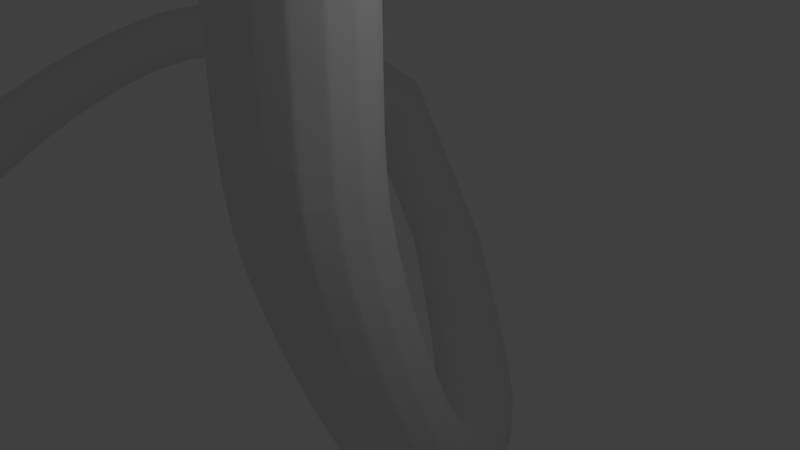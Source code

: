 # Source: Pipe_2.blend  (saved by Blender 2.65.0; exported with 4.5.12 LTS)
import bpy
from mathutils import Matrix  # noqa: F401  (used for matrix-valued properties, if any)

bpy.ops.wm.read_factory_settings(use_empty=True)
scene = bpy.context.scene
scene.name = 'Scene'

# ---- collections
col_collection_1 = bpy.data.collections.new('Collection 1'); scene.collection.children.link(col_collection_1)

# ---- world
world_world = bpy.data.worlds.new('World'); scene.world = world_world
world_world.color = (0.05088, 0.05088, 0.05088)
world_world.use_sun_shadow = False
world_world.sun_shadow_jitter_overblur = 0.0
world_world.cycles.sampling_method = 'MANUAL'
world_world.cycles.sample_map_resolution = 256

# ---- cameras
cam_camera = bpy.data.cameras.new('Camera')
cam_camera.clip_end = 100.0
cam_camera.lens = 35.0
cam_camera.sensor_width = 32.0
cam_camera.sensor_height = 18.0
cam_camera.ortho_scale = 7.314
cam_camera.dof.focus_distance = 0.0
cam_camera.dof.aperture_fstop = 128.0

# ---- lights
light_lamp = bpy.data.lights.new('Lamp', 'POINT')
light_lamp.transmission_factor = 0.0
light_lamp.cutoff_distance = 30.0
light_lamp.energy = 100.0
light_lamp.shadow_buffer_clip_start = 1.001
light_lamp.shadow_soft_size = 0.1
light_lamp.shadow_maximum_resolution = 0.006
light_lamp.use_absolute_resolution = True
light_lamp.cycles.use_multiple_importance_sampling = False

# ---- meshes
me_circle = bpy.data.meshes.new('Circle')
me_circle.from_pydata([(-0.08701, 0.9874, 0.0), (-0.1063, 0.9846, 0.0), (-0.4583, 0.879, 0.0), (-0.4751, 0.869, 0.0), (-0.7597, 0.6367, 0.0), (-0.7714, 0.621, 0.0), (-0.9456, 0.2975, 0.0), (-0.9504, 0.2786, 0.0), (-0.9874, -0.08701, 0.0), (-0.9846, -0.1063, 0.0), (-0.879, -0.4583, 0.0), (-0.869, -0.4751, 0.0), (-0.6367, -0.7597, 0.0), (-0.621, -0.7714, 0.0), (-0.2975, -0.9456, 0.0), (-0.2786, -0.9504, 0.0), (0.08701, -0.9874, 0.0), (0.1063, -0.9846, 0.0), (0.4583, -0.879, 0.0), (0.4751, -0.869, 0.0), (0.7597, -0.6367, 0.0), (0.7714, -0.621, 0.0), (0.9456, -0.2975, 0.0), (0.9504, -0.2786, 0.0), (0.9874, 0.08701, 0.0), (0.9846, 0.1063, 0.0), (0.879, 0.4583, 0.0), (0.869, 0.4751, 0.0), (0.6367, 0.7597, 0.0), (0.621, 0.7714, 0.0), (0.2975, 0.9456, 0.0), (0.2786, 0.9504, 0.0), (-0.05266, 0.936, 1.564), (-0.072, 0.9332, 1.564), (-0.4239, 0.8275, 1.564), (-0.4407, 0.8176, 1.564), (-0.7254, 0.5853, 1.564), (-0.7371, 0.5696, 1.564), (-0.9112, 0.246, 1.564), (-0.916, 0.2271, 1.564), (-0.9531, -0.1385, 1.564), (-0.9503, -0.1578, 1.564), (-0.8446, -0.5097, 1.564), (-0.8346, -0.5265, 1.564), (-0.6023, -0.8112, 1.564), (-0.5867, -0.8229, 1.564), (-0.2631, -0.997, 1.564), (-0.2442, -1.002, 1.564), (0.1214, -1.039, 1.564), (0.1407, -1.036, 1.564), (0.4926, -0.9304, 1.564), (0.5094, -0.9204, 1.564), (0.7941, -0.6881, 1.564), (0.8058, -0.6725, 1.564), (0.9799, -0.3489, 1.564), (0.9847, -0.33, 1.564), (1.022, 0.03557, 1.564), (1.019, 0.05491, 1.564), (0.9133, 0.4068, 1.564), (0.9033, 0.4236, 1.564), (0.671, 0.7083, 1.564), (0.6554, 0.72, 1.564), (0.3318, 0.8941, 1.564), (0.3129, 0.8989, 1.564), (-0.02778, 0.9384, 5.031), (-0.04712, 0.9357, 5.031), (-0.399, 0.83, 5.031), (-0.4158, 0.82, 5.031), (-0.7005, 0.5877, 5.031), (-0.7122, 0.5721, 5.031), (-0.8863, 0.2485, 5.031), (-0.8912, 0.2296, 5.031), (-0.9282, -0.136, 5.031), (-0.9254, -0.1553, 5.031), (-0.8197, -0.5072, 5.031), (-0.8098, -0.524, 5.031), (-0.5775, -0.8087, 5.031), (-0.5618, -0.8204, 5.031), (-0.2383, -0.9946, 5.031), (-0.2193, -0.9994, 5.031), (0.1462, -1.036, 5.031), (0.1656, -1.034, 5.031), (0.5175, -0.928, 5.031), (0.5343, -0.918, 5.031), (0.819, -0.6857, 5.031), (0.8307, -0.67, 5.031), (1.005, -0.3465, 5.031), (1.01, -0.3275, 5.031), (1.047, 0.03802, 5.031), (1.044, 0.05736, 5.031), (0.9382, 0.4093, 5.031), (0.9282, 0.4261, 5.031), (0.6959, 0.7108, 5.031), (0.6803, 0.7225, 5.031), (0.3567, 0.8966, 5.031), (0.3378, 0.9014, 5.031), (-0.02778, 0.9384, 7.672), (-0.04712, 0.9357, 7.672), (-0.399, 0.83, 7.672), (-0.4158, 0.82, 7.672), (-0.7005, 0.5877, 7.672), (-0.7122, 0.5721, 7.672), (-0.8863, 0.2485, 7.672), (-0.8912, 0.2296, 7.672), (-0.9282, -0.136, 7.672), (-0.9254, -0.1553, 7.672), (-0.8197, -0.5072, 7.672), (-0.8098, -0.524, 7.672), (-0.5775, -0.8087, 7.672), (-0.5618, -0.8204, 7.672), (-0.2383, -0.9946, 7.672), (-0.2193, -0.9994, 7.672), (0.1462, -1.036, 7.672), (0.1656, -1.034, 7.672), (0.5175, -0.928, 7.672), (0.5343, -0.918, 7.672), (0.819, -0.6857, 7.672), (0.8307, -0.67, 7.672), (1.005, -0.3465, 7.672), (1.01, -0.3275, 7.672), (1.047, 0.03802, 7.672), (1.044, 0.05736, 7.672), (0.9382, 0.4093, 7.672), (0.9282, 0.4261, 7.672), (0.6959, 0.7108, 7.672), (0.6803, 0.7225, 7.672), (0.3567, 0.8966, 7.672), (0.3378, 0.9014, 7.672), (0.4127, 0.3317, 10.37), (0.3933, 0.3289, 10.37), (0.04142, 0.2233, 10.37), (0.02463, 0.2133, 10.37), (-0.2601, -0.01902, 10.37), (-0.2718, -0.03467, 10.37), (-0.4459, -0.3582, 10.37), (-0.4507, -0.3772, 10.37), (-0.4877, -0.7427, 10.37), (-0.485, -0.7621, 10.37), (-0.3793, -1.114, 10.37), (-0.3693, -1.131, 10.37), (-0.137, -1.415, 10.37), (-0.1214, -1.427, 10.37), (0.2022, -1.601, 10.37), (0.2211, -1.606, 10.37), (0.5867, -1.643, 10.37), (0.606, -1.64, 10.37), (0.9579, -1.535, 10.37), (0.9747, -1.525, 10.37), (1.259, -1.292, 10.37), (1.271, -1.277, 10.37), (1.445, -0.9532, 10.37), (1.45, -0.9343, 10.37), (1.487, -0.5687, 10.37), (1.484, -0.5494, 10.37), (1.379, -0.1974, 10.37), (1.369, -0.1807, 10.37), (1.136, 0.104, 10.37), (1.121, 0.1157, 10.37), (0.7972, 0.2899, 10.37), (0.7782, 0.2947, 10.37), (1.06, -0.4385, 11.89), (1.041, -0.4413, 11.89), (0.6889, -0.547, 11.89), (0.6721, -0.5569, 11.89), (0.3875, -0.7892, 11.89), (0.3758, -0.8049, 11.89), (0.2016, -1.128, 11.89), (0.1968, -1.147, 11.89), (0.1598, -1.513, 11.89), (0.1626, -1.532, 11.89), (0.2682, -1.884, 11.89), (0.2782, -1.901, 11.89), (0.5105, -2.186, 11.89), (0.5262, -2.197, 11.89), (0.8497, -2.372, 11.89), (0.8686, -2.376, 11.89), (1.234, -2.413, 11.89), (1.254, -2.411, 11.89), (1.605, -2.305, 11.89), (1.622, -2.295, 11.89), (1.907, -2.063, 11.89), (1.919, -2.047, 11.89), (2.093, -1.723, 11.89), (2.098, -1.704, 11.89), (2.135, -1.339, 11.89), (2.132, -1.32, 11.89), (2.026, -0.9677, 11.89), (2.016, -0.9509, 11.89), (1.784, -0.6662, 11.89), (1.768, -0.6545, 11.89), (1.445, -0.4804, 11.89), (1.426, -0.4756, 11.89), (1.573, -1.172, 13.83), (1.554, -1.175, 13.83), (1.202, -1.28, 13.83), (1.185, -1.29, 13.83), (0.9007, -1.523, 13.83), (0.889, -1.538, 13.83), (0.7148, -1.862, 13.83), (0.71, -1.881, 13.83), (0.673, -2.246, 13.83), (0.6758, -2.266, 13.83), (0.7814, -2.618, 13.83), (0.7914, -2.634, 13.83), (1.024, -2.919, 13.83), (1.039, -2.931, 13.83), (1.363, -3.105, 13.83), (1.382, -3.11, 13.83), (1.747, -3.147, 13.83), (1.767, -3.144, 13.83), (2.119, -3.038, 13.83), (2.135, -3.028, 13.83), (2.42, -2.796, 13.83), (2.432, -2.78, 13.83), (2.606, -2.457, 13.83), (2.611, -2.438, 13.83), (2.648, -2.072, 13.83), (2.645, -2.053, 13.83), (2.539, -1.701, 13.83), (2.529, -1.684, 13.83), (2.297, -1.4, 13.83), (2.281, -1.388, 13.83), (1.958, -1.214, 13.83), (1.939, -1.209, 13.83), (2.476, -1.503, 18.07), (2.457, -1.506, 18.07), (2.105, -1.612, 18.07), (2.088, -1.622, 18.07), (1.804, -1.854, 18.07), (1.792, -1.87, 18.07), (1.618, -2.193, 18.07), (1.613, -2.212, 18.07), (1.576, -2.578, 18.07), (1.579, -2.597, 18.07), (1.684, -2.949, 18.07), (1.694, -2.966, 18.07), (1.927, -3.25, 18.07), (1.942, -3.262, 18.07), (2.266, -3.436, 18.07), (2.285, -3.441, 18.07), (2.65, -3.478, 18.07), (2.67, -3.475, 18.07), (3.022, -3.37, 18.07), (3.038, -3.36, 18.07), (3.323, -3.127, 18.07), (3.335, -3.112, 18.07), (3.509, -2.788, 18.07), (3.514, -2.769, 18.07), (3.551, -2.404, 18.07), (3.548, -2.384, 18.07), (3.442, -2.032, 18.07), (3.432, -2.016, 18.07), (3.2, -1.731, 18.07), (3.184, -1.719, 18.07), (2.861, -1.545, 18.07), (2.842, -1.54, 18.07), (2.671, -1.464, 20.24), (2.652, -1.467, 20.24), (2.3, -1.573, 20.24), (2.283, -1.583, 20.24), (1.998, -1.815, 20.24), (1.987, -1.83, 20.24), (1.812, -2.154, 20.24), (1.808, -2.173, 20.24), (1.771, -2.539, 20.24), (1.773, -2.558, 20.24), (1.879, -2.91, 20.24), (1.889, -2.927, 20.24), (2.121, -3.211, 20.24), (2.137, -3.223, 20.24), (2.46, -3.397, 20.24), (2.479, -3.402, 20.24), (2.845, -3.439, 20.24), (2.864, -3.436, 20.24), (3.216, -3.331, 20.24), (3.233, -3.321, 20.24), (3.518, -3.088, 20.24), (3.529, -3.073, 20.24), (3.704, -2.749, 20.24), (3.708, -2.73, 20.24), (3.745, -2.365, 20.24), (3.743, -2.345, 20.24), (3.637, -1.993, 20.24), (3.627, -1.976, 20.24), (3.395, -1.692, 20.24), (3.379, -1.68, 20.24), (3.055, -1.506, 20.24), (3.037, -1.501, 20.24), (2.648, -1.307, 23.89), (2.629, -1.31, 23.89), (2.277, -1.416, 23.89), (2.26, -1.426, 23.89), (1.975, -1.658, 23.89), (1.964, -1.674, 23.89), (1.79, -1.997, 23.89), (1.785, -2.016, 23.89), (1.748, -2.382, 23.89), (1.751, -2.401, 23.89), (1.856, -2.753, 23.89), (1.866, -2.77, 23.89), (2.098, -3.055, 23.89), (2.114, -3.066, 23.89), (2.438, -3.24, 23.89), (2.457, -3.245, 23.89), (2.822, -3.282, 23.89), (2.842, -3.279, 23.89), (3.193, -3.174, 23.89), (3.21, -3.164, 23.89), (3.495, -2.932, 23.89), (3.507, -2.916, 23.89), (3.681, -2.592, 23.89), (3.686, -2.573, 23.89), (3.723, -2.208, 23.89), (3.72, -2.188, 23.89), (3.614, -1.837, 23.89), (3.604, -1.82, 23.89), (3.372, -1.535, 23.89), (3.356, -1.523, 23.89), (3.033, -1.349, 23.89), (3.014, -1.344, 23.89), (2.473, -1.314, 28.84), (2.454, -1.317, 28.84), (2.102, -1.422, 28.84), (2.085, -1.432, 28.84), (1.801, -1.664, 28.84), (1.789, -1.68, 28.84), (1.615, -2.004, 28.84), (1.61, -2.023, 28.84), (1.573, -2.388, 28.84), (1.576, -2.408, 28.84), (1.681, -2.759, 28.84), (1.691, -2.776, 28.84), (1.924, -3.061, 28.84), (1.939, -3.073, 28.84), (2.263, -3.247, 28.84), (2.282, -3.252, 28.84), (2.647, -3.289, 28.84), (2.667, -3.286, 28.84), (3.019, -3.18, 28.84), (3.035, -3.17, 28.84), (3.32, -2.938, 28.84), (3.332, -2.922, 28.84), (3.506, -2.599, 28.84), (3.511, -2.58, 28.84), (3.548, -2.214, 28.84), (3.545, -2.195, 28.84), (3.439, -1.843, 28.84), (3.429, -1.826, 28.84), (3.197, -1.541, 28.84), (3.181, -1.53, 28.84), (2.858, -1.356, 28.84), (2.839, -1.351, 28.84), (3.612, 0.1084, 32.59), (3.593, 0.1078, 32.6), (3.232, 0.04272, 32.62), (3.214, 0.03474, 32.62), (2.906, -0.1627, 32.65), (2.893, -0.1768, 32.66), (2.685, -0.4766, 32.7), (2.678, -0.4947, 32.7), (2.602, -0.8512, 32.75), (2.602, -0.8706, 32.75), (2.67, -1.229, 32.79), (2.678, -1.247, 32.79), (2.878, -1.554, 32.83), (2.892, -1.567, 32.83), (3.195, -1.775, 32.84), (3.213, -1.781, 32.84), (3.572, -1.859, 32.84), (3.592, -1.858, 32.84), (3.953, -1.793, 32.82), (3.971, -1.785, 32.82), (4.279, -1.588, 32.78), (4.292, -1.573, 32.78), (4.5, -1.274, 32.73), (4.506, -1.256, 32.73), (4.583, -0.8991, 32.68), (4.582, -0.8797, 32.68), (4.515, -0.5209, 32.64), (4.507, -0.5032, 32.64), (4.307, -0.1966, 32.61), (4.292, -0.1833, 32.61), (3.99, 0.02439, 32.59), (3.971, 0.03125, 32.59), (6.81, 1.195, 36.13), (6.801, 1.193, 36.15), (6.629, 1.085, 36.45), (6.62, 1.075, 36.47), (6.459, 0.8439, 36.7), (6.451, 0.8284, 36.71), (6.327, 0.5079, 36.84), (6.322, 0.4892, 36.84), (6.252, 0.1284, 36.85), (6.251, 0.1094, 36.84), (6.247, -0.2368, 36.72), (6.249, -0.2533, 36.71), (6.312, -0.5321, 36.48), (6.317, -0.5435, 36.46), (6.436, -0.7125, 36.16), (6.444, -0.717, 36.14), (6.602, -0.7505, 35.81), (6.611, -0.7476, 35.8), (6.784, -0.6405, 35.49), (6.793, -0.6305, 35.47), (6.954, -0.399, 35.24), (6.961, -0.3835, 35.23), (7.086, -0.06299, 35.1), (7.091, -0.04428, 35.1), (7.16, 0.3165, 35.09), (7.162, 0.3356, 35.1), (7.165, 0.6817, 35.22), (7.163, 0.6982, 35.23), (7.101, 0.977, 35.46), (7.095, 0.9884, 35.48), (6.976, 1.157, 35.78), (6.968, 1.162, 35.8), (11.16, -0.5248, 35.94), (11.16, -0.5243, 35.96), (11.07, -0.5662, 36.31), (11.06, -0.5728, 36.33), (10.94, -0.7419, 36.63), (10.93, -0.7544, 36.64), (10.78, -1.025, 36.85), (10.78, -1.042, 36.85), (10.63, -1.372, 36.92), (10.63, -1.391, 36.92), (10.51, -1.731, 36.85), (10.5, -1.748, 36.85), (10.43, -2.047, 36.65), (10.42, -2.06, 36.63), (10.4, -2.272, 36.33), (10.4, -2.279, 36.31), (10.44, -2.371, 35.96), (10.44, -2.371, 35.94), (10.53, -2.329, 35.59), (10.53, -2.323, 35.57), (10.66, -2.154, 35.27), (10.67, -2.141, 35.25), (10.81, -1.871, 35.05), (10.82, -1.854, 35.05), (10.96, -1.523, 34.97), (10.97, -1.505, 34.98), (11.09, -1.164, 35.04), (11.09, -1.147, 35.05), (11.17, -0.8483, 35.25), (11.17, -0.8351, 35.27), (11.2, -0.6238, 35.57), (11.19, -0.6164, 35.58), (15.68, -5.166, 33.29), (15.68, -5.175, 33.31), (15.76, -5.368, 33.61), (15.76, -5.379, 33.63), (15.69, -5.594, 33.92), (15.68, -5.605, 33.93), (15.48, -5.809, 34.16), (15.47, -5.819, 34.17), (15.17, -5.98, 34.31), (15.15, -5.987, 34.32), (14.8, -6.081, 34.34), (14.78, -6.084, 34.34), (14.42, -6.097, 34.25), (14.41, -6.095, 34.24), (14.1, -6.025, 34.04), (14.09, -6.019, 34.03), (13.89, -5.877, 33.76), (13.88, -5.868, 33.74), (13.81, -5.674, 33.44), (13.81, -5.663, 33.42), (13.88, -5.448, 33.13), (13.88, -5.437, 33.12), (14.08, -5.234, 32.89), (14.1, -5.224, 32.88), (14.39, -5.063, 32.74), (14.41, -5.056, 32.73), (14.77, -4.961, 32.71), (14.79, -4.959, 32.71), (15.14, -4.945, 32.8), (15.16, -4.948, 32.81), (15.46, -5.017, 33.01), (15.47, -5.023, 33.02), (15.61, -10.15, 25.27), (15.62, -10.15, 25.29), (15.77, -10.22, 25.61), (15.78, -10.23, 25.63), (15.8, -10.35, 25.97), (15.8, -10.36, 25.99), (15.68, -10.52, 26.3), (15.67, -10.53, 26.32), (15.44, -10.69, 26.55), (15.43, -10.69, 26.56), (15.11, -10.84, 26.68), (15.09, -10.84, 26.68), (14.74, -10.95, 26.67), (14.72, -10.95, 26.66), (14.39, -11.0, 26.52), (14.37, -11.0, 26.51), (14.11, -10.99, 26.25), (14.09, -10.98, 26.24), (13.94, -10.91, 25.91), (13.93, -10.9, 25.9), (13.91, -10.78, 25.55), (13.91, -10.77, 25.53), (14.03, -10.62, 25.22), (14.04, -10.61, 25.21), (14.27, -10.45, 24.97), (14.29, -10.44, 24.96), (14.6, -10.3, 24.84), (14.62, -10.29, 24.84), (14.97, -10.19, 24.85), (14.99, -10.18, 24.86), (15.33, -10.13, 25.0), (15.34, -10.13, 25.02), (13.71, -13.08, 17.36), (13.72, -13.1, 17.37), (13.89, -13.42, 17.41), (13.89, -13.44, 17.42), (13.94, -13.79, 17.54), (13.94, -13.8, 17.55), (13.86, -14.11, 17.73), (13.85, -14.13, 17.74), (13.65, -14.36, 17.95), (13.64, -14.36, 17.96), (13.36, -14.48, 18.17), (13.34, -14.48, 18.18), (13.02, -14.46, 18.35), (13.0, -14.46, 18.36), (12.68, -14.31, 18.47), (12.67, -14.29, 18.47), (12.41, -14.04, 18.51), (12.4, -14.02, 18.51), (12.23, -13.7, 18.46), (12.22, -13.68, 18.46), (12.18, -13.34, 18.33), (12.18, -13.32, 18.33), (12.26, -13.01, 18.15), (12.27, -12.99, 18.14), (12.47, -12.76, 17.93), (12.48, -12.76, 17.91), (12.76, -12.64, 17.71), (12.78, -12.64, 17.7), (13.1, -12.66, 17.52), (13.12, -12.67, 17.52), (13.44, -12.81, 17.4), (13.45, -12.83, 17.4), (6.089, -13.17, 4.388), (6.092, -13.19, 4.378), (6.1, -13.52, 4.216), (6.097, -13.54, 4.21), (6.007, -13.89, 4.151), (6.0, -13.91, 4.151), (5.826, -14.23, 4.204), (5.815, -14.24, 4.21), (5.583, -14.48, 4.366), (5.57, -14.49, 4.377), (5.317, -14.61, 4.614), (5.304, -14.61, 4.628), (5.066, -14.6, 4.908), (5.055, -14.6, 4.924), (4.87, -14.45, 5.205), (4.863, -14.44, 5.219), (4.759, -14.18, 5.459), (4.756, -14.16, 5.47), (4.749, -13.83, 5.632), (4.751, -13.81, 5.637), (4.841, -13.46, 5.697), (4.849, -13.45, 5.696), (5.022, -13.13, 5.644), (5.034, -13.11, 5.637), (5.265, -12.87, 5.481), (5.278, -12.86, 5.47), (5.532, -12.74, 5.234), (5.545, -12.74, 5.22), (5.782, -12.75, 4.939), (5.793, -12.76, 4.924), (5.978, -12.9, 4.642), (5.985, -12.92, 4.628), (2.115, -10.4, -1.968), (2.121, -10.42, -1.969), (2.197, -10.78, -1.964), (2.198, -10.8, -1.961), (2.174, -11.15, -1.853), (2.169, -11.16, -1.845), (2.048, -11.45, -1.652), (2.039, -11.46, -1.64), (1.839, -11.65, -1.391), (1.827, -11.65, -1.377), (1.58, -11.7, -1.109), (1.566, -11.7, -1.096), (1.308, -11.61, -0.8507), (1.295, -11.6, -0.8395), (1.067, -11.38, -0.6541), (1.056, -11.36, -0.647), (0.8913, -11.05, -0.5495), (0.8853, -11.03, -0.5477), (0.8092, -10.67, -0.5529), (0.8085, -10.65, -0.5566), (0.8328, -10.3, -0.6637), (0.8374, -10.28, -0.6723), (0.9585, -9.994, -0.865), (0.9677, -9.982, -0.8773), (1.167, -9.8, -1.126), (1.18, -9.794, -1.14), (1.427, -9.746, -1.408), (1.441, -9.748, -1.421), (1.698, -9.841, -1.666), (1.711, -9.85, -1.678), (1.94, -10.07, -1.863), (1.95, -10.08, -1.87), (-2.542, -5.432, -6.83), (-2.534, -5.448, -6.837), (-2.418, -5.783, -6.934), (-2.415, -5.802, -6.936), (-2.409, -6.17, -6.946), (-2.412, -6.189, -6.944), (-2.516, -6.532, -6.865), (-2.525, -6.548, -6.858), (-2.722, -6.816, -6.703), (-2.735, -6.827, -6.693), (-2.998, -6.978, -6.485), (-3.013, -6.981, -6.473), (-3.299, -6.993, -6.243), (-3.314, -6.989, -6.231), (-3.581, -6.859, -6.015), (-3.594, -6.847, -6.005), (-3.801, -6.596, -5.835), (-3.809, -6.579, -5.828), (-3.925, -6.245, -5.731), (-3.927, -6.225, -5.729), (-3.934, -5.858, -5.719), (-3.931, -5.839, -5.721), (-3.827, -5.495, -5.8), (-3.818, -5.479, -5.806), (-3.62, -5.211, -5.962), (-3.607, -5.201, -5.972), (-3.345, -5.05, -6.18), (-3.33, -5.046, -6.192), (-3.044, -5.035, -6.422), (-3.029, -5.039, -6.434), (-2.761, -5.169, -6.65), (-2.749, -5.18, -6.66), (-7.643, -4.696, -7.786), (-7.644, -4.713, -7.796), (-7.675, -5.051, -7.935), (-7.677, -5.071, -7.938), (-7.697, -5.438, -7.937), (-7.698, -5.457, -7.932), (-7.705, -5.796, -7.791), (-7.705, -5.811, -7.779), (-7.698, -6.071, -7.519), (-7.697, -6.081, -7.502), (-7.677, -6.222, -7.164), (-7.676, -6.225, -7.144), (-7.645, -6.225, -6.778), (-7.643, -6.221, -6.759), (-7.607, -6.08, -6.422), (-7.605, -6.069, -6.406), (-7.569, -5.81, -6.148), (-7.567, -5.793, -6.138), (-7.537, -5.454, -5.999), (-7.535, -5.435, -5.996), (-7.515, -5.068, -5.998), (-7.514, -5.049, -6.002), (-7.507, -4.71, -6.144), (-7.507, -4.694, -6.155), (-7.514, -4.435, -6.415), (-7.515, -4.425, -6.432), (-7.535, -4.284, -6.771), (-7.536, -4.281, -6.79), (-7.567, -4.281, -7.156), (-7.569, -4.285, -7.175), (-7.605, -4.425, -7.513), (-7.607, -4.437, -7.528), (-14.17, -2.511, -6.873), (-14.18, -2.528, -6.874), (-14.3, -2.874, -6.851), (-14.3, -2.893, -6.847), (-14.32, -3.241, -6.732), (-14.31, -3.259, -6.723), (-14.21, -3.557, -6.533), (-14.21, -3.57, -6.521), (-14.01, -3.774, -6.285), (-14.0, -3.78, -6.272), (-13.74, -3.857, -6.026), (-13.72, -3.857, -6.013), (-13.43, -3.795, -5.794), (-13.42, -3.788, -5.785), (-13.15, -3.598, -5.626), (-13.13, -3.584, -5.621), (-12.92, -3.294, -5.547), (-12.91, -3.276, -5.547), (-12.79, -2.931, -5.569), (-12.79, -2.912, -5.573), (-12.77, -2.563, -5.689), (-12.77, -2.546, -5.697), (-12.87, -2.247, -5.887), (-12.88, -2.234, -5.899), (-13.08, -2.031, -6.135), (-13.09, -2.024, -6.148), (-13.35, -1.948, -6.395), (-13.37, -1.948, -6.407), (-13.65, -2.009, -6.626), (-13.67, -2.017, -6.636), (-13.94, -2.207, -6.794), (-13.95, -2.221, -6.8), (-18.88, 0.8042, -4.906), (-18.89, 0.7929, -4.892), (-19.0, 0.559, -4.635), (-19.0, 0.5454, -4.621), (-18.98, 0.282, -4.366), (-18.98, 0.268, -4.353), (-18.82, 0.01518, -4.139), (-18.81, 0.003138, -4.13), (-18.53, -0.2007, -3.99), (-18.52, -0.209, -3.986), (-18.17, -0.3328, -3.941), (-18.15, -0.3362, -3.942), (-17.79, -0.361, -3.999), (-17.77, -0.3589, -4.006), (-17.45, -0.281, -4.156), (-17.43, -0.2738, -4.167), (-17.19, -0.1051, -4.388), (-17.18, -0.09373, -4.401), (-17.07, 0.1401, -4.658), (-17.06, 0.1538, -4.672), (-17.09, 0.4172, -4.927), (-17.09, 0.4311, -4.94), (-17.25, 0.684, -5.154), (-17.26, 0.696, -5.163), (-17.54, 0.8999, -5.303), (-17.55, 0.9082, -5.307), (-17.9, 1.032, -5.352), (-17.91, 1.035, -5.351), (-18.28, 1.06, -5.294), (-18.3, 1.058, -5.288), (-18.62, 0.9802, -5.137), (-18.64, 0.9729, -5.127), (-0.3262, 2.331, -3.615), (-0.3455, 2.328, -3.615), (-0.6974, 2.222, -3.615), (-0.7142, 2.212, -3.615), (-0.9989, 1.98, -3.615), (-1.011, 1.964, -3.615), (-1.185, 1.641, -3.615), (-1.19, 1.622, -3.615), (-1.227, 1.256, -3.615), (-1.224, 1.237, -3.615), (-1.118, 0.8848, -3.615), (-1.108, 0.868, -3.615), (-0.8759, 0.5833, -3.615), (-0.8602, 0.5716, -3.615), (-0.5367, 0.3975, -3.615), (-0.5177, 0.3927, -3.615), (-0.1522, 0.3556, -3.615), (-0.1328, 0.3584, -3.615), (0.2191, 0.4641, -3.615), (0.2359, 0.4741, -3.615), (0.5206, 0.7064, -3.615), (0.5323, 0.722, -3.615), (0.7064, 1.046, -3.615), (0.7112, 1.065, -3.615), (0.7483, 1.43, -3.615), (0.7455, 1.449, -3.615), (0.6398, 1.801, -3.615), (0.6298, 1.818, -3.615), (0.3975, 2.103, -3.615), (0.3819, 2.115, -3.615), (0.05831, 2.289, -3.615), (0.03937, 2.293, -3.615), (-1.013, 4.055, -6.11), (-1.032, 4.05, -6.106), (-1.366, 3.905, -6.059), (-1.382, 3.893, -6.059), (-1.651, 3.644, -6.087), (-1.662, 3.629, -6.091), (-1.824, 3.314, -6.19), (-1.829, 3.297, -6.197), (-1.861, 2.965, -6.351), (-1.858, 2.948, -6.361), (-1.754, 2.649, -6.547), (-1.744, 2.635, -6.557), (-1.52, 2.415, -6.747), (-1.505, 2.407, -6.757), (-1.195, 2.298, -6.922), (-1.177, 2.296, -6.929), (-0.8284, 2.316, -7.043), (-0.8101, 2.322, -7.047), (-0.4759, 2.467, -7.094), (-0.46, 2.478, -7.094), (-0.1911, 2.727, -7.066), (-0.1801, 2.743, -7.062), (-0.01737, 3.057, -6.964), (-0.01297, 3.075, -6.956), (0.01877, 3.407, -6.802), (0.01592, 3.424, -6.793), (-0.08815, 3.723, -6.606), (-0.09782, 3.736, -6.596), (-0.3219, 3.957, -6.406), (-0.3369, 3.965, -6.396), (-0.6468, 4.074, -6.232), (-0.6648, 4.075, -6.224), (-2.771, 8.533, -9.478), (-2.777, 8.53, -9.46), (-2.914, 8.43, -9.134), (-2.924, 8.421, -9.119), (-3.127, 8.229, -8.881), (-3.139, 8.216, -8.872), (-3.378, 7.961, -8.758), (-3.391, 7.947, -8.757), (-3.628, 7.667, -8.784), (-3.64, 7.653, -8.79), (-3.84, 7.392, -8.954), (-3.848, 7.38, -8.967), (-3.98, 7.177, -9.243), (-3.984, 7.169, -9.261), (-4.029, 7.056, -9.607), (-4.028, 7.053, -9.627), (-3.978, 7.046, -9.991), (-3.972, 7.049, -10.01), (-3.835, 7.149, -10.33), (-3.825, 7.157, -10.35), (-3.622, 7.35, -10.59), (-3.61, 7.362, -10.6), (-3.371, 7.617, -10.71), (-3.358, 7.632, -10.71), (-3.121, 7.911, -10.68), (-3.109, 7.926, -10.68), (-2.909, 8.186, -10.51), (-2.901, 8.198, -10.5), (-2.768, 8.401, -10.23), (-2.764, 8.409, -10.21), (-2.72, 8.523, -9.861), (-2.721, 8.525, -9.842), (-7.694, 11.82, -6.799), (-7.699, 11.81, -6.782), (-7.817, 11.6, -6.506), (-7.826, 11.59, -6.494), (-8.036, 11.34, -6.322), (-8.049, 11.33, -6.317), (-8.317, 11.08, -6.275), (-8.332, 11.07, -6.277), (-8.619, 10.86, -6.372), (-8.633, 10.85, -6.382), (-8.894, 10.71, -6.599), (-8.906, 10.7, -6.614), (-9.102, 10.66, -6.921), (-9.11, 10.66, -6.939), (-9.211, 10.71, -7.289), (-9.212, 10.71, -7.308), (-9.203, 10.85, -7.647), (-9.199, 10.86, -7.663), (-9.081, 11.08, -7.94), (-9.071, 11.09, -7.951), (-8.862, 11.34, -8.124), (-8.849, 11.35, -8.129), (-8.58, 11.6, -8.171), (-8.565, 11.61, -8.168), (-8.279, 11.82, -8.073), (-8.264, 11.83, -8.064), (-8.003, 11.97, -7.846), (-7.991, 11.97, -7.831), (-7.795, 12.02, -7.524), (-7.788, 12.02, -7.506), (-7.687, 11.97, -7.156), (-7.685, 11.96, -7.138), (-16.0, 11.63, -2.178), (-16.54, 7.597, -0.8394), (-18.12, 8.478, -1.556), (-18.12, 8.483, -1.537), (-18.07, 8.546, -1.178), (-18.07, 8.546, -1.16), (-17.91, 8.525, -0.8299), (-17.9, 8.521, -0.8147), (-17.65, 8.419, -0.5644), (-17.63, 8.411, -0.5548), (-17.33, 8.243, -0.4219), (-17.32, 8.233, -0.4193), (-17.01, 8.026, -0.4241), (-17.0, 8.014, -0.429), (-16.74, 7.799, -0.5707), (-16.73, 7.788, -0.5822), (-16.01, 11.62, -2.192), (-15.95, 10.75, -2.843), (-12.55, 11.79, -4.428), (-12.81, 12.78, -4.076), (-16.09, 11.06, -2.698), (-16.54, 7.589, -0.8558), (-16.47, 7.451, -1.189), (-16.47, 7.447, -1.208), (-16.52, 7.384, -1.567), (-16.52, 7.383, -1.585), (-16.68, 7.405, -1.915), (-16.69, 7.409, -1.93), (-16.94, 7.511, -2.181), (-16.96, 7.519, -2.19), (-17.26, 7.686, -2.323), (-17.27, 7.697, -2.326), (-17.58, 7.904, -2.321), (-17.59, 7.916, -2.316), (-17.85, 8.131, -2.174), (-17.87, 8.142, -2.163), (-18.05, 8.333, -1.906), (-18.05, 8.341, -1.889), (-14.4, 10.57, -1.874), (-15.94, 10.73, -2.849), (-12.54, 11.78, -4.429), (-12.32, 13.24, -3.684), (-16.09, 11.07, -2.688), (-15.78, 11.77, -1.913), (-15.46, 11.79, -1.664), (-15.14, 11.7, -1.51), (-15.13, 11.69, -1.504), (-14.83, 11.49, -1.446), (-14.81, 11.48, -1.447), (-14.57, 11.2, -1.493), (-14.56, 11.19, -1.499), (-14.42, 10.88, -1.644), (-14.42, 10.86, -1.654), (-14.4, 10.55, -1.887), (-14.51, 10.32, -2.15), (-14.52, 10.31, -2.164), (-14.73, 10.17, -2.429), (-14.74, 10.17, -2.442), (-15.03, 10.14, -2.668), (-15.05, 10.14, -2.678), (-15.37, 10.24, -2.832), (-15.38, 10.25, -2.838), (-15.69, 10.45, -2.896), (-15.7, 10.46, -2.895), (-12.24, 11.56, -4.411), (-11.99, 13.28, -3.54), (-16.11, 11.37, -2.468), (-15.77, 11.77, -1.9), (-15.48, 11.8, -1.674), (-12.76, 12.09, -4.373), (-12.86, 12.46, -4.241), (-12.34, 13.24, -3.693), (-11.97, 13.28, -3.535), (-11.62, 13.18, -3.447), (-11.61, 13.17, -3.445), (-11.31, 12.96, -3.427), (-11.29, 12.95, -3.429), (-11.08, 12.65, -3.484), (-11.08, 12.63, -3.489), (-10.99, 12.3, -3.608), (-10.99, 12.28, -3.616), (-11.04, 11.94, -3.79), (-11.22, 11.67, -3.976), (-11.23, 11.66, -3.986), (-11.51, 11.5, -4.164), (-11.53, 11.5, -4.172), (-11.86, 11.46, -4.316), (-11.88, 11.46, -4.322), (-16.11, 11.38, -2.455), (-12.62, 13.07, -3.871), (-12.22, 11.56, -4.409), (-12.81, 12.8, -4.066), (-12.63, 13.06, -3.881), (-12.77, 12.1, -4.368), (-12.86, 12.44, -4.249), (-11.04, 11.95, -3.78)], [], [(26, 27, 59, 58), (21, 22, 54, 53), (16, 17, 49, 48), (11, 12, 44, 43), (6, 7, 39, 38), (1, 2, 34, 33), (27, 28, 60, 59), (22, 23, 55, 54), (17, 18, 50, 49), (12, 13, 45, 44), (7, 8, 40, 39), (2, 3, 35, 34), (28, 29, 61, 60), (23, 24, 56, 55), (18, 19, 51, 50), (13, 14, 46, 45), (8, 9, 41, 40), (3, 4, 36, 35), (29, 30, 62, 61), (24, 25, 57, 56), (19, 20, 52, 51), (14, 15, 47, 46), (9, 10, 42, 41), (4, 5, 37, 36), (30, 31, 63, 62), (25, 26, 58, 57), (20, 21, 53, 52), (15, 16, 48, 47), (10, 11, 43, 42), (5, 6, 38, 37), (0, 1, 33, 32), (31, 0, 32, 63), (57, 58, 90, 89), (52, 53, 85, 84), (47, 48, 80, 79), (42, 43, 75, 74), (37, 38, 70, 69), (32, 33, 65, 64), (63, 32, 64, 95), (58, 59, 91, 90), (53, 54, 86, 85), (48, 49, 81, 80), (43, 44, 76, 75), (38, 39, 71, 70), (33, 34, 66, 65), (59, 60, 92, 91), (54, 55, 87, 86), (49, 50, 82, 81), (44, 45, 77, 76), (39, 40, 72, 71), (34, 35, 67, 66), (60, 61, 93, 92), (55, 56, 88, 87), (50, 51, 83, 82), (45, 46, 78, 77), (40, 41, 73, 72), (35, 36, 68, 67), (61, 62, 94, 93), (56, 57, 89, 88), (51, 52, 84, 83), (46, 47, 79, 78), (41, 42, 74, 73), (36, 37, 69, 68), (62, 63, 95, 94), (92, 93, 125, 124), (87, 88, 120, 119), (82, 83, 115, 114), (77, 78, 110, 109), (72, 73, 105, 104), (67, 68, 100, 99), (93, 94, 126, 125), (88, 89, 121, 120), (83, 84, 116, 115), (78, 79, 111, 110), (73, 74, 106, 105), (68, 69, 101, 100), (94, 95, 127, 126), (89, 90, 122, 121), (84, 85, 117, 116), (79, 80, 112, 111), (74, 75, 107, 106), (69, 70, 102, 101), (64, 65, 97, 96), (95, 64, 96, 127), (90, 91, 123, 122), (85, 86, 118, 117), (80, 81, 113, 112), (75, 76, 108, 107), (70, 71, 103, 102), (65, 66, 98, 97), (91, 92, 124, 123), (86, 87, 119, 118), (81, 82, 114, 113), (76, 77, 109, 108), (71, 72, 104, 103), (66, 67, 99, 98), (96, 97, 129, 128), (127, 96, 128, 159), (122, 123, 155, 154), (117, 118, 150, 149), (112, 113, 145, 144), (107, 108, 140, 139), (102, 103, 135, 134), (97, 98, 130, 129), (123, 124, 156, 155), (118, 119, 151, 150), (113, 114, 146, 145), (108, 109, 141, 140), (103, 104, 136, 135), (98, 99, 131, 130), (124, 125, 157, 156), (119, 120, 152, 151), (114, 115, 147, 146), (109, 110, 142, 141), (104, 105, 137, 136), (99, 100, 132, 131), (125, 126, 158, 157), (120, 121, 153, 152), (115, 116, 148, 147), (110, 111, 143, 142), (105, 106, 138, 137), (100, 101, 133, 132), (126, 127, 159, 158), (121, 122, 154, 153), (116, 117, 149, 148), (111, 112, 144, 143), (106, 107, 139, 138), (101, 102, 134, 133), (131, 132, 164, 163), (157, 158, 190, 189), (152, 153, 185, 184), (147, 148, 180, 179), (142, 143, 175, 174), (137, 138, 170, 169), (132, 133, 165, 164), (158, 159, 191, 190), (153, 154, 186, 185), (148, 149, 181, 180), (143, 144, 176, 175), (138, 139, 171, 170), (133, 134, 166, 165), (128, 129, 161, 160), (159, 128, 160, 191), (154, 155, 187, 186), (149, 150, 182, 181), (144, 145, 177, 176), (139, 140, 172, 171), (134, 135, 167, 166), (129, 130, 162, 161), (155, 156, 188, 187), (150, 151, 183, 182), (145, 146, 178, 177), (140, 141, 173, 172), (135, 136, 168, 167), (130, 131, 163, 162), (156, 157, 189, 188), (151, 152, 184, 183), (146, 147, 179, 178), (141, 142, 174, 173), (136, 137, 169, 168), (166, 167, 199, 198), (161, 162, 194, 193), (187, 188, 220, 219), (182, 183, 215, 214), (177, 178, 210, 209), (172, 173, 205, 204), (167, 168, 200, 199), (162, 163, 195, 194), (188, 189, 221, 220), (183, 184, 216, 215), (178, 179, 211, 210), (173, 174, 206, 205), (168, 169, 201, 200), (163, 164, 196, 195), (189, 190, 222, 221), (184, 185, 217, 216), (179, 180, 212, 211), (174, 175, 207, 206), (169, 170, 202, 201), (164, 165, 197, 196), (190, 191, 223, 222), (185, 186, 218, 217), (180, 181, 213, 212), (175, 176, 208, 207), (170, 171, 203, 202), (165, 166, 198, 197), (160, 161, 193, 192), (191, 160, 192, 223), (186, 187, 219, 218), (181, 182, 214, 213), (176, 177, 209, 208), (171, 172, 204, 203), (195, 196, 228, 227), (221, 222, 254, 253), (216, 217, 249, 248), (211, 212, 244, 243), (206, 207, 239, 238), (201, 202, 234, 233), (196, 197, 229, 228), (222, 223, 255, 254), (217, 218, 250, 249), (212, 213, 245, 244), (207, 208, 240, 239), (202, 203, 235, 234), (197, 198, 230, 229), (192, 193, 225, 224), (223, 192, 224, 255), (218, 219, 251, 250), (213, 214, 246, 245), (208, 209, 241, 240), (203, 204, 236, 235), (198, 199, 231, 230), (193, 194, 226, 225), (219, 220, 252, 251), (214, 215, 247, 246), (209, 210, 242, 241), (204, 205, 237, 236), (199, 200, 232, 231), (194, 195, 227, 226), (220, 221, 253, 252), (215, 216, 248, 247), (210, 211, 243, 242), (205, 206, 238, 237), (200, 201, 233, 232), (230, 231, 263, 262), (225, 226, 258, 257), (251, 252, 284, 283), (246, 247, 279, 278), (241, 242, 274, 273), (236, 237, 269, 268), (231, 232, 264, 263), (226, 227, 259, 258), (252, 253, 285, 284), (247, 248, 280, 279), (242, 243, 275, 274), (237, 238, 270, 269), (232, 233, 265, 264), (227, 228, 260, 259), (253, 254, 286, 285), (248, 249, 281, 280), (243, 244, 276, 275), (238, 239, 271, 270), (233, 234, 266, 265), (228, 229, 261, 260), (254, 255, 287, 286), (249, 250, 282, 281), (244, 245, 277, 276), (239, 240, 272, 271), (234, 235, 267, 266), (229, 230, 262, 261), (224, 225, 257, 256), (255, 224, 256, 287), (250, 251, 283, 282), (245, 246, 278, 277), (240, 241, 273, 272), (235, 236, 268, 267), (265, 266, 298, 297), (260, 261, 293, 292), (286, 287, 319, 318), (281, 282, 314, 313), (276, 277, 309, 308), (271, 272, 304, 303), (266, 267, 299, 298), (261, 262, 294, 293), (256, 257, 289, 288), (287, 256, 288, 319), (282, 283, 315, 314), (277, 278, 310, 309), (272, 273, 305, 304), (267, 268, 300, 299), (262, 263, 295, 294), (257, 258, 290, 289), (283, 284, 316, 315), (278, 279, 311, 310), (273, 274, 306, 305), (268, 269, 301, 300), (263, 264, 296, 295), (258, 259, 291, 290), (284, 285, 317, 316), (279, 280, 312, 311), (274, 275, 307, 306), (269, 270, 302, 301), (264, 265, 297, 296), (259, 260, 292, 291), (285, 286, 318, 317), (280, 281, 313, 312), (275, 276, 308, 307), (270, 271, 303, 302), (300, 301, 333, 332), (295, 296, 328, 327), (290, 291, 323, 322), (316, 317, 349, 348), (311, 312, 344, 343), (306, 307, 339, 338), (301, 302, 334, 333), (296, 297, 329, 328), (291, 292, 324, 323), (317, 318, 350, 349), (312, 313, 345, 344), (307, 308, 340, 339), (302, 303, 335, 334), (297, 298, 330, 329), (292, 293, 325, 324), (318, 319, 351, 350), (313, 314, 346, 345), (308, 309, 341, 340), (303, 304, 336, 335), (298, 299, 331, 330), (293, 294, 326, 325), (288, 289, 321, 320), (319, 288, 320, 351), (314, 315, 347, 346), (309, 310, 342, 341), (304, 305, 337, 336), (299, 300, 332, 331), (294, 295, 327, 326), (289, 290, 322, 321), (315, 316, 348, 347), (310, 311, 343, 342), (305, 306, 338, 337), (328, 329, 361, 360), (323, 324, 356, 355), (349, 350, 382, 381), (344, 345, 377, 376), (339, 340, 372, 371), (334, 335, 367, 366), (329, 330, 362, 361), (324, 325, 357, 356), (350, 351, 383, 382), (345, 346, 378, 377), (340, 341, 373, 372), (335, 336, 368, 367), (330, 331, 363, 362), (325, 326, 358, 357), (320, 321, 353, 352), (351, 320, 352, 383), (346, 347, 379, 378), (341, 342, 374, 373), (336, 337, 369, 368), (331, 332, 364, 363), (326, 327, 359, 358), (321, 322, 354, 353), (347, 348, 380, 379), (342, 343, 375, 374), (337, 338, 370, 369), (332, 333, 365, 364), (327, 328, 360, 359), (322, 323, 355, 354), (348, 349, 381, 380), (343, 344, 376, 375), (338, 339, 371, 370), (333, 334, 366, 365), (363, 364, 396, 395), (358, 359, 391, 390), (353, 354, 386, 385), (379, 380, 412, 411), (374, 375, 407, 406), (369, 370, 402, 401), (364, 365, 397, 396), (359, 360, 392, 391), (354, 355, 387, 386), (380, 381, 413, 412), (375, 376, 408, 407), (370, 371, 403, 402), (365, 366, 398, 397), (360, 361, 393, 392), (355, 356, 388, 387), (381, 382, 414, 413), (376, 377, 409, 408), (371, 372, 404, 403), (366, 367, 399, 398), (361, 362, 394, 393), (356, 357, 389, 388), (382, 383, 415, 414), (377, 378, 410, 409), (372, 373, 405, 404), (367, 368, 400, 399), (362, 363, 395, 394), (357, 358, 390, 389), (352, 353, 385, 384), (383, 352, 384, 415), (378, 379, 411, 410), (373, 374, 406, 405), (368, 369, 401, 400), (398, 399, 431, 430), (393, 394, 426, 425), (388, 389, 421, 420), (414, 415, 447, 446), (409, 410, 442, 441), (404, 405, 437, 436), (399, 400, 432, 431), (394, 395, 427, 426), (389, 390, 422, 421), (384, 385, 417, 416), (415, 384, 416, 447), (410, 411, 443, 442), (405, 406, 438, 437), (400, 401, 433, 432), (395, 396, 428, 427), (390, 391, 423, 422), (385, 386, 418, 417), (411, 412, 444, 443), (406, 407, 439, 438), (401, 402, 434, 433), (396, 397, 429, 428), (391, 392, 424, 423), (386, 387, 419, 418), (412, 413, 445, 444), (407, 408, 440, 439), (402, 403, 435, 434), (397, 398, 430, 429), (392, 393, 425, 424), (387, 388, 420, 419), (413, 414, 446, 445), (408, 409, 441, 440), (403, 404, 436, 435), (427, 428, 460, 459), (422, 423, 455, 454), (417, 418, 450, 449), (443, 444, 476, 475), (438, 439, 471, 470), (433, 434, 466, 465), (428, 429, 461, 460), (423, 424, 456, 455), (418, 419, 451, 450), (444, 445, 477, 476), (439, 440, 472, 471), (434, 435, 467, 466), (429, 430, 462, 461), (424, 425, 457, 456), (419, 420, 452, 451), (445, 446, 478, 477), (440, 441, 473, 472), (435, 436, 468, 467), (430, 431, 463, 462), (425, 426, 458, 457), (420, 421, 453, 452), (446, 447, 479, 478), (441, 442, 474, 473), (436, 437, 469, 468), (431, 432, 464, 463), (426, 427, 459, 458), (421, 422, 454, 453), (416, 417, 449, 448), (447, 416, 448, 479), (442, 443, 475, 474), (437, 438, 470, 469), (432, 433, 465, 464), (462, 463, 495, 494), (457, 458, 490, 489), (452, 453, 485, 484), (478, 479, 511, 510), (473, 474, 506, 505), (468, 469, 501, 500), (463, 464, 496, 495), (458, 459, 491, 490), (453, 454, 486, 485), (448, 449, 481, 480), (479, 448, 480, 511), (474, 475, 507, 506), (469, 470, 502, 501), (464, 465, 497, 496), (459, 460, 492, 491), (454, 455, 487, 486), (449, 450, 482, 481), (475, 476, 508, 507), (470, 471, 503, 502), (465, 466, 498, 497), (460, 461, 493, 492), (455, 456, 488, 487), (450, 451, 483, 482), (476, 477, 509, 508), (471, 472, 504, 503), (466, 467, 499, 498), (461, 462, 494, 493), (456, 457, 489, 488), (451, 452, 484, 483), (477, 478, 510, 509), (472, 473, 505, 504), (467, 468, 500, 499), (497, 498, 530, 529), (492, 493, 525, 524), (487, 488, 520, 519), (482, 483, 515, 514), (508, 509, 541, 540), (503, 504, 536, 535), (498, 499, 531, 530), (493, 494, 526, 525), (488, 489, 521, 520), (483, 484, 516, 515), (509, 510, 542, 541), (504, 505, 537, 536), (499, 500, 532, 531), (494, 495, 527, 526), (489, 490, 522, 521), (484, 485, 517, 516), (510, 511, 543, 542), (505, 506, 538, 537), (500, 501, 533, 532), (495, 496, 528, 527), (490, 491, 523, 522), (485, 486, 518, 517), (480, 481, 513, 512), (511, 480, 512, 543), (506, 507, 539, 538), (501, 502, 534, 533), (496, 497, 529, 528), (491, 492, 524, 523), (486, 487, 519, 518), (481, 482, 514, 513), (507, 508, 540, 539), (502, 503, 535, 534), (532, 533, 565, 564), (527, 528, 560, 559), (522, 523, 555, 554), (517, 518, 550, 549), (512, 513, 545, 544), (543, 512, 544, 575), (538, 539, 571, 570), (533, 534, 566, 565), (528, 529, 561, 560), (523, 524, 556, 555), (518, 519, 551, 550), (513, 514, 546, 545), (539, 540, 572, 571), (534, 535, 567, 566), (529, 530, 562, 561), (524, 525, 557, 556), (519, 520, 552, 551), (514, 515, 547, 546), (540, 541, 573, 572), (535, 536, 568, 567), (530, 531, 563, 562), (525, 526, 558, 557), (520, 521, 553, 552), (515, 516, 548, 547), (541, 542, 574, 573), (536, 537, 569, 568), (531, 532, 564, 563), (526, 527, 559, 558), (521, 522, 554, 553), (516, 517, 549, 548), (542, 543, 575, 574), (537, 538, 570, 569), (552, 553, 585, 584), (547, 548, 580, 579), (573, 574, 606, 605), (568, 569, 601, 600), (563, 564, 596, 595), (558, 559, 591, 590), (553, 554, 586, 585), (548, 549, 581, 580), (574, 575, 607, 606), (569, 570, 602, 601), (564, 565, 597, 596), (559, 560, 592, 591), (554, 555, 587, 586), (549, 550, 582, 581), (544, 545, 577, 576), (575, 544, 576, 607), (570, 571, 603, 602), (565, 566, 598, 597), (560, 561, 593, 592), (555, 556, 588, 587), (550, 551, 583, 582), (545, 546, 578, 577), (571, 572, 604, 603), (566, 567, 599, 598), (561, 562, 594, 593), (556, 557, 589, 588), (551, 552, 584, 583), (546, 547, 579, 578), (572, 573, 605, 604), (567, 568, 600, 599), (562, 563, 595, 594), (557, 558, 590, 589), (587, 588, 620, 619), (582, 583, 615, 614), (577, 578, 610, 609), (603, 604, 636, 635), (598, 599, 631, 630), (593, 594, 626, 625), (588, 589, 621, 620), (583, 584, 616, 615), (578, 579, 611, 610), (604, 605, 637, 636), (599, 600, 632, 631), (594, 595, 627, 626), (589, 590, 622, 621), (584, 585, 617, 616), (579, 580, 612, 611), (605, 606, 638, 637), (600, 601, 633, 632), (595, 596, 628, 627), (590, 591, 623, 622), (585, 586, 618, 617), (580, 581, 613, 612), (606, 607, 639, 638), (601, 602, 634, 633), (596, 597, 629, 628), (591, 592, 624, 623), (586, 587, 619, 618), (581, 582, 614, 613), (576, 577, 609, 608), (607, 576, 608, 639), (602, 603, 635, 634), (597, 598, 630, 629), (592, 593, 625, 624), (622, 623, 655, 654), (617, 618, 650, 649), (612, 613, 645, 644), (638, 639, 671, 670), (633, 634, 666, 665), (628, 629, 661, 660), (623, 624, 656, 655), (618, 619, 651, 650), (613, 614, 646, 645), (608, 609, 641, 640), (639, 608, 640, 671), (634, 635, 667, 666), (629, 630, 662, 661), (624, 625, 657, 656), (619, 620, 652, 651), (614, 615, 647, 646), (609, 610, 642, 641), (635, 636, 668, 667), (630, 631, 663, 662), (625, 626, 658, 657), (620, 621, 653, 652), (615, 616, 648, 647), (610, 611, 643, 642), (636, 637, 669, 668), (631, 632, 664, 663), (626, 627, 659, 658), (621, 622, 654, 653), (616, 617, 649, 648), (611, 612, 644, 643), (637, 638, 670, 669), (632, 633, 665, 664), (627, 628, 660, 659), (657, 658, 690, 689), (652, 653, 685, 684), (647, 648, 680, 679), (642, 643, 675, 674), (668, 669, 701, 700), (663, 664, 696, 695), (658, 659, 691, 690), (653, 654, 686, 685), (648, 649, 681, 680), (643, 644, 676, 675), (669, 670, 702, 701), (664, 665, 697, 696), (659, 660, 692, 691), (654, 655, 687, 686), (649, 650, 682, 681), (644, 645, 677, 676), (670, 671, 703, 702), (665, 666, 698, 697), (660, 661, 693, 692), (655, 656, 688, 687), (650, 651, 683, 682), (645, 646, 678, 677), (640, 641, 673, 672), (671, 640, 672, 703), (666, 667, 699, 698), (661, 662, 694, 693), (656, 657, 689, 688), (651, 652, 684, 683), (646, 647, 679, 678), (641, 642, 674, 673), (667, 668, 700, 699), (662, 663, 695, 694), (692, 693, 725, 724), (687, 688, 720, 719), (682, 683, 715, 714), (677, 678, 710, 709), (672, 673, 705, 704), (703, 672, 704, 735), (698, 699, 731, 730), (693, 694, 726, 725), (688, 689, 721, 720), (683, 684, 716, 715), (678, 679, 711, 710), (673, 674, 706, 705), (699, 700, 732, 731), (694, 695, 727, 726), (689, 690, 722, 721), (684, 685, 717, 716), (679, 680, 712, 711), (674, 675, 707, 706), (700, 701, 733, 732), (695, 696, 728, 727), (690, 691, 723, 722), (685, 686, 718, 717), (680, 681, 713, 712), (675, 676, 708, 707), (701, 702, 734, 733), (696, 697, 729, 728), (691, 692, 724, 723), (686, 687, 719, 718), (681, 682, 714, 713), (676, 677, 709, 708), (702, 703, 735, 734), (697, 698, 730, 729), (30, 29, 765, 766), (25, 24, 760, 761), (20, 19, 755, 756), (15, 14, 750, 751), (10, 9, 745, 746), (5, 4, 740, 741), (31, 30, 766, 767), (26, 25, 761, 762), (21, 20, 756, 757), (16, 15, 751, 752), (11, 10, 746, 747), (6, 5, 741, 742), (1, 0, 736, 737), (0, 31, 767, 736), (27, 26, 762, 763), (22, 21, 757, 758), (17, 16, 752, 753), (12, 11, 747, 748), (7, 6, 742, 743), (2, 1, 737, 738), (28, 27, 763, 764), (23, 22, 758, 759), (18, 17, 753, 754), (13, 12, 748, 749), (8, 7, 743, 744), (3, 2, 738, 739), (29, 28, 764, 765), (24, 23, 759, 760), (19, 18, 754, 755), (14, 13, 749, 750), (9, 8, 744, 745), (4, 3, 739, 740), (763, 762, 794, 795), (758, 757, 789, 790), (753, 752, 784, 785), (748, 747, 779, 780), (743, 742, 774, 775), (738, 737, 769, 770), (764, 763, 795, 796), (759, 758, 790, 791), (754, 753, 785, 786), (749, 748, 780, 781), (744, 743, 775, 776), (739, 738, 770, 771), (765, 764, 796, 797), (760, 759, 791, 792), (755, 754, 786, 787), (750, 749, 781, 782), (745, 744, 776, 777), (740, 739, 771, 772), (766, 765, 797, 798), (761, 760, 792, 793), (756, 755, 787, 788), (751, 750, 782, 783), (746, 745, 777, 778), (741, 740, 772, 773), (767, 766, 798, 799), (762, 761, 793, 794), (757, 756, 788, 789), (752, 751, 783, 784), (747, 746, 778, 779), (742, 741, 773, 774), (737, 736, 768, 769), (736, 767, 799, 768), (799, 798, 830, 831), (794, 793, 825, 826), (789, 788, 820, 821), (784, 783, 815, 816), (779, 778, 810, 811), (774, 773, 805, 806), (769, 768, 800, 801), (768, 799, 831, 800), (795, 794, 826, 827), (790, 789, 821, 822), (785, 784, 816, 817), (780, 779, 811, 812), (775, 774, 806, 807), (770, 769, 801, 802), (796, 795, 827, 828), (791, 790, 822, 823), (786, 785, 817, 818), (781, 780, 812, 813), (776, 775, 807, 808), (771, 770, 802, 803), (797, 796, 828, 829), (792, 791, 823, 824), (787, 786, 818, 819), (782, 781, 813, 814), (777, 776, 808, 809), (772, 771, 803, 804), (798, 797, 829, 830), (793, 792, 824, 825), (788, 787, 819, 820), (783, 782, 814, 815), (778, 777, 809, 810), (773, 772, 804, 805), (803, 802, 834, 835), (829, 828, 860, 861), (824, 823, 855, 856), (819, 818, 850, 851), (814, 813, 845, 846), (809, 808, 840, 841), (804, 803, 835, 836), (830, 829, 861, 862), (825, 824, 856, 857), (820, 819, 851, 852), (815, 814, 846, 847), (810, 809, 841, 842), (805, 804, 836, 837), (831, 830, 862, 863), (826, 825, 857, 858), (821, 820, 852, 853), (816, 815, 847, 848), (811, 810, 842, 843), (806, 805, 837, 838), (801, 800, 832, 833), (800, 831, 863, 832), (827, 826, 858, 859), (822, 821, 853, 854), (817, 816, 848, 849), (812, 811, 843, 844), (807, 806, 838, 839), (802, 801, 833, 834), (828, 827, 859, 860), (823, 822, 854, 855), (818, 817, 849, 850), (813, 812, 844, 845), (808, 807, 839, 840), (709, 710, 872, 871), (734, 735, 901, 900), (728, 729, 895, 894), (932, 908, 936, 929), (727, 728, 894, 893), (729, 730, 896, 895), (723, 724, 890, 889), (717, 718, 865, 879), (887, 888, 920, 919), (893, 894, 926, 925), (724, 725, 891, 890), (718, 719, 885, 865), (704, 705, 867, 866), (906, 930, 883, 934), (719, 720, 886, 885), (713, 714, 876, 875), (889, 890, 922, 921), (714, 715, 877, 876), (708, 709, 871, 870), (733, 734, 900, 899), (916, 902, 959, 944), (711, 712, 874, 873), (705, 706, 868, 867), (730, 731, 897, 896), (706, 707, 869, 868), (731, 732, 898, 897), (725, 726, 892, 891), (732, 733, 899, 898), (726, 727, 893, 892), (720, 721, 887, 886), (910, 911, 939, 938), (722, 723, 889, 888), (721, 722, 888, 887), (715, 716, 878, 877), (712, 713, 875, 874), (890, 891, 923, 922), (867, 868, 907, 864), (716, 717, 879, 878), (710, 711, 873, 872), (735, 704, 866, 901), (876, 877, 914, 913), (888, 889, 921, 920), (886, 887, 919, 918), (899, 900, 930, 906), (894, 895, 927, 926), (907, 931, 905, 935), (871, 872, 909, 908), (869, 870, 932, 931), (891, 892, 924, 923), (865, 885, 917, 902), (874, 875, 912, 911), (872, 873, 910, 909), (875, 876, 913, 912), (901, 866, 880, 952), (926, 927, 882, 904), (877, 878, 915, 914), (897, 898, 884, 881), (885, 886, 918, 917), (924, 925, 928, 954), (866, 867, 864, 880), (896, 897, 881, 903), (870, 871, 908, 932), (868, 869, 931, 907), (895, 896, 903, 927), (912, 913, 941, 940), (930, 952, 955, 883), (923, 924, 954, 951), (900, 901, 952, 930), (898, 899, 906, 884), (864, 907, 935, 953), (917, 918, 946, 945), (928, 904, 882, 933, 957, 958, 934, 883, 955, 956, 953, 935, 905, 929, 936, 937, 938, 939, 940, 941, 942, 943, 944, 959, 945, 946, 947, 948, 949, 950, 951, 954), (892, 893, 925, 924), (873, 874, 911, 910), (908, 909, 937, 936), (913, 914, 942, 941), (919, 920, 948, 947), (878, 879, 916, 915), (902, 917, 945, 959), (881, 884, 958, 957), (918, 919, 947, 946), (879, 865, 902, 916), (925, 926, 904, 928), (920, 921, 949, 948), (922, 923, 951, 950), (914, 915, 943, 942), (909, 910, 938, 937), (903, 881, 957, 933), (884, 906, 934, 958), (911, 912, 940, 939), (952, 880, 956, 955), (931, 932, 929, 905), (915, 916, 944, 943), (921, 922, 950, 949), (927, 903, 933, 882), (880, 864, 953, 956), (707, 708, 870, 869), (857, 856, 855, 854, 853, 852, 851, 850, 849, 848, 847, 846, 845, 844, 843, 842, 841, 840, 839, 838, 837, 836, 835, 834, 833, 832, 863, 862, 861, 860, 859, 858), (862, 937, 938, 863), (861, 936, 937, 862), (860, 929, 936, 861), (859, 905, 929, 860), (858, 935, 905, 859), (857, 953, 935, 858), (856, 956, 953, 857), (855, 955, 956, 856), (854, 883, 955, 855), (853, 934, 883, 854), (852, 958, 934, 853), (851, 957, 958, 852), (850, 933, 957, 851), (849, 882, 933, 850), (848, 904, 882, 849), (847, 928, 904, 848), (846, 954, 928, 847), (845, 951, 954, 846), (844, 950, 951, 845), (843, 949, 950, 844), (842, 948, 949, 843), (841, 947, 948, 842), (840, 946, 947, 841), (839, 945, 946, 840), (838, 959, 945, 839), (837, 944, 959, 838), (836, 943, 944, 837), (835, 942, 943, 836), (834, 941, 942, 835), (833, 940, 941, 834), (832, 939, 940, 833), (863, 938, 939, 832)])
me_circle.use_remesh_preserve_volume = False
me_circle.use_remesh_preserve_attributes = False
me_circle.use_mirror_vertex_groups = False
me_circle.update()

# ---- objects
ob_circle = bpy.data.objects.new('Circle', me_circle)
ob_lamp = bpy.data.objects.new('Lamp', light_lamp)
ob_camera = bpy.data.objects.new('Camera', cam_camera)

# ---- transforms, parenting, visibility, modifiers, constraints
ob_circle.location = (-0.3498, -0.7692, 0.4144)
ob_circle.lineart.crease_threshold = 0.0
_m = ob_circle.modifiers.new('Subsurf', 'SUBSURF')
_m.uv_smooth = 'PRESERVE_CORNERS'
_m.quality = 2
_m.levels = 2
_m.show_only_control_edges = False
ob_lamp.location = (4.076, 1.005, 5.904)
ob_lamp.rotation_euler = (0.6503, 0.05522, 1.866)
ob_lamp.lock_rotations_4d = False
ob_lamp.empty_display_type = 'ARROWS'
ob_lamp.color = (0.0, 0.0, 0.0, 0.0)
ob_lamp.lineart.crease_threshold = 0.0
ob_camera.location = (7.481, -6.508, 5.344)
ob_camera.rotation_euler = (1.109, 0.01082, 0.8149)
ob_camera.lock_rotations_4d = False
ob_camera.empty_display_type = 'ARROWS'
ob_camera.color = (0.0, 0.0, 0.0, 0.0)
ob_camera.display_type = 'WIRE'
ob_camera.lineart.crease_threshold = 0.0

# ---- collection membership
col_collection_1.objects.link(ob_circle)
col_collection_1.objects.link(ob_lamp)
col_collection_1.objects.link(ob_camera)

# ---- scene / render settings (as saved in the file)
scene.camera = ob_camera
scene.frame_start = 1; scene.frame_end = 250; scene.frame_set(0)
scene.render.engine = 'BLENDER_EEVEE_NEXT'
scene.render.image_settings.color_mode = 'RGB'
scene.render.image_settings.compression = 90
scene.render.resolution_percentage = 50
scene.render.dither_intensity = 0.0
scene.render.bake_margin = 2
scene.render.bake_bias = 0.0
scene.cycles.use_denoising = False
scene.cycles.samples = 10
scene.cycles.sampling_pattern = 'TABULATED_SOBOL'
scene.cycles.light_sampling_threshold = 0.0
scene.cycles.use_adaptive_sampling = False
scene.cycles.use_light_tree = False
scene.cycles.blur_glossy = 0.0
scene.cycles.volume_bounces = 1
scene.cycles.pixel_filter_type = 'GAUSSIAN'
scene.cycles.sample_clamp_indirect = 0.0
scene.view_settings.view_transform = 'Standard'
bpy.context.view_layer.update()
